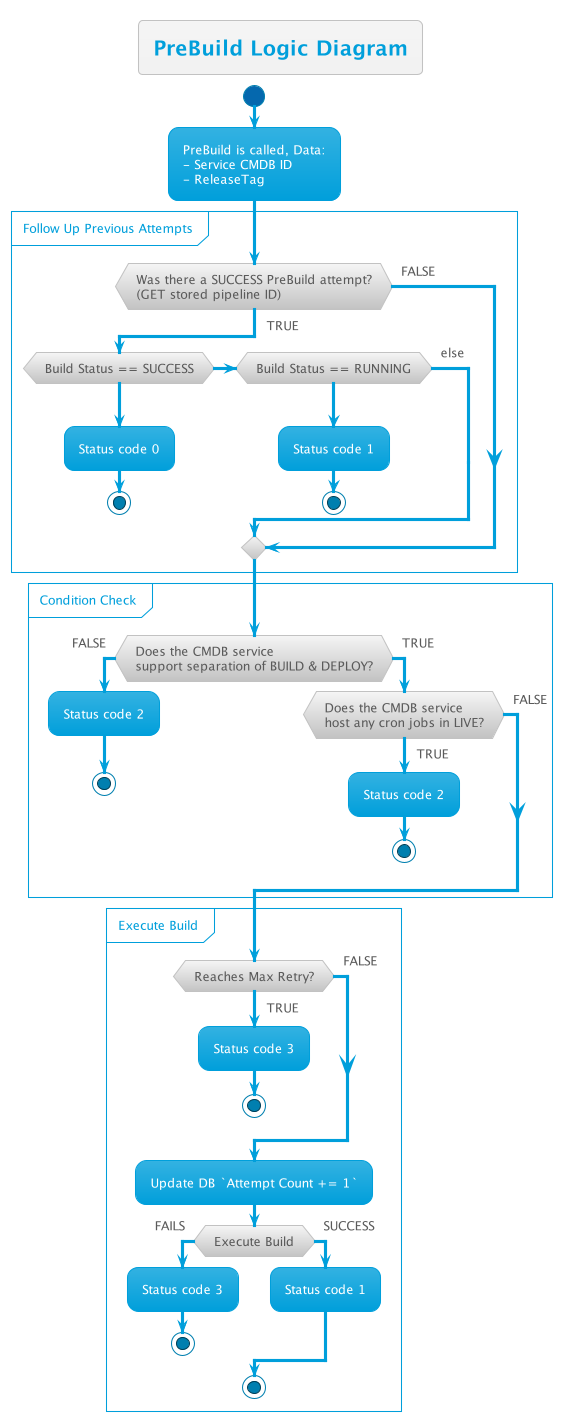

The diagram above was rendered by PlantUML. Its source (embedded in the PNG):
@startuml
!theme bluegray
skinparam FooterFontColor black

title PreBuild Logic Diagram

start

:PreBuild is called, Data:\n- Service CMDB ID\n- ReleaseTag;

group Follow Up Previous Attempts
    if (Was there a SUCCESS PreBuild attempt?\n(GET stored pipeline ID)) then (TRUE)
        ' :Do NOT execute PreBuild;
        if (Build Status == SUCCESS) then ( )
            :Status code 0;
            stop
        elseif (Build Status == RUNNING) then ( )
            :Status code 1;
            stop
        else (else)
            ' :continue;
        endif
    else (FALSE)
    endif
end group

group Condition Check
    if (Does the CMDB service\nsupport separation of BUILD & DEPLOY?) then (FALSE)
        :Status code 2;
        stop
    else (TRUE)
        if (Does the CMDB service\nhost any cron jobs in LIVE?) then (TRUE)
            :Status code 2;
            stop
        else (FALSE)
        endif
    endif
end group

group Execute Build
    if (Reaches Max Retry?) then (TRUE)
        :Status code 3;
        stop
    else (FALSE)
    endif

    :Update DB `Attempt Count += 1`;
    if (Execute Build) then (FAILS)
        :Status code 3;
        stop
    else (SUCCESS)
        :Status code 1;
    endif
stop
end group


@enduml